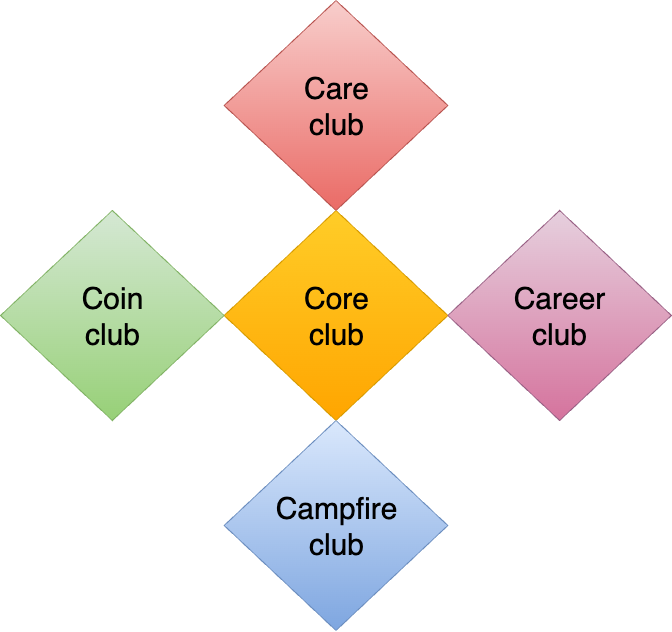

The diagram above was exported from draw.io. Its source (the exported page's mxGraphModel, read from the mxfile embedded in the PNG):
<mxGraphModel dx="1137" dy="1069" grid="1" gridSize="10" guides="1" tooltips="1" connect="1" arrows="1" fold="1" page="1" pageScale="1" pageWidth="1169" pageHeight="827" background="none" math="0" shadow="0">
  <root>
    <mxCell id="0" />
    <mxCell id="1" parent="0" />
    <mxCell id="vsvMP-KBVLldsb5yfvp5-668" value="Core&lt;div&gt;&lt;span style=&quot;background-color: transparent; color: light-dark(rgb(0, 0, 0), rgb(255, 255, 255));&quot;&gt;club&lt;/span&gt;&lt;/div&gt;" style="rhombus;whiteSpace=wrap;html=1;fillColor=#ffcd28;gradientColor=#ffa500;strokeColor=#d79b00;fontSize=30;" vertex="1" parent="1">
      <mxGeometry x="473.6600000000001" y="290" width="223.66" height="210" as="geometry" />
    </mxCell>
    <mxCell id="vsvMP-KBVLldsb5yfvp5-669" value="Care&lt;div&gt;&lt;span style=&quot;background-color: transparent; color: light-dark(rgb(0, 0, 0), rgb(255, 255, 255));&quot;&gt;club&lt;/span&gt;&lt;/div&gt;" style="rhombus;whiteSpace=wrap;html=1;fillColor=#f8cecc;gradientColor=#ea6b66;strokeColor=#b85450;fontSize=30;" vertex="1" parent="1">
      <mxGeometry x="473.6600000000001" y="80" width="223.66" height="210" as="geometry" />
    </mxCell>
    <mxCell id="vsvMP-KBVLldsb5yfvp5-670" value="Campfire&lt;div&gt;&lt;span style=&quot;background-color: transparent; color: light-dark(rgb(0, 0, 0), rgb(255, 255, 255));&quot;&gt;club&lt;/span&gt;&lt;/div&gt;" style="rhombus;whiteSpace=wrap;html=1;fillColor=#dae8fc;gradientColor=#7ea6e0;strokeColor=#6c8ebf;fontSize=30;" vertex="1" parent="1">
      <mxGeometry x="473.6600000000001" y="500" width="223.66" height="210" as="geometry" />
    </mxCell>
    <mxCell id="vsvMP-KBVLldsb5yfvp5-671" value="Career&lt;div&gt;&lt;span style=&quot;background-color: transparent; color: light-dark(rgb(0, 0, 0), rgb(255, 255, 255));&quot;&gt;club&lt;/span&gt;&lt;/div&gt;" style="rhombus;whiteSpace=wrap;html=1;fillColor=#e6d0de;gradientColor=#d5739d;strokeColor=#996185;fontSize=30;" vertex="1" parent="1">
      <mxGeometry x="697.32" y="290" width="223.66" height="210" as="geometry" />
    </mxCell>
    <mxCell id="vsvMP-KBVLldsb5yfvp5-672" value="Coin&lt;div&gt;&lt;span style=&quot;background-color: transparent; color: light-dark(rgb(0, 0, 0), rgb(255, 255, 255));&quot;&gt;club&lt;/span&gt;&lt;/div&gt;" style="rhombus;whiteSpace=wrap;html=1;fillColor=#d5e8d4;gradientColor=#97d077;strokeColor=#82b366;fontSize=30;" vertex="1" parent="1">
      <mxGeometry x="250" y="290" width="223.66" height="210" as="geometry" />
    </mxCell>
  </root>
</mxGraphModel>